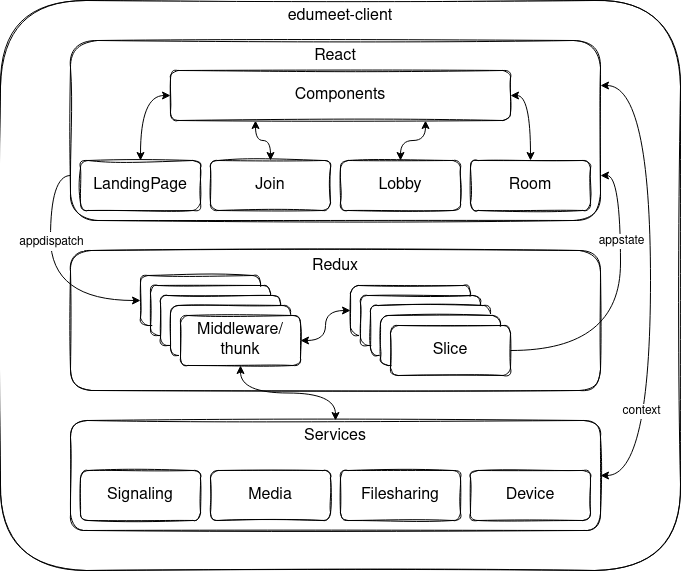

The diagram above was exported from draw.io. Its source (the exported page's mxGraphModel, read from the mxfile embedded in the PNG):
<mxGraphModel dx="1418" dy="725" grid="1" gridSize="10" guides="1" tooltips="1" connect="1" arrows="1" fold="1" page="1" pageScale="1" pageWidth="827" pageHeight="1169" math="0" shadow="0">
  <root>
    <mxCell id="0" />
    <mxCell id="1" parent="0" />
    <mxCell id="w1bGQucjfxfBOzHdks_i-1" value="edumeet-client" style="rounded=1;whiteSpace=wrap;html=1;sketch=1;verticalAlign=top;fontSize=16;fillColor=default;" parent="1" vertex="1">
      <mxGeometry x="100" y="200" width="680" height="570" as="geometry" />
    </mxCell>
    <mxCell id="w1bGQucjfxfBOzHdks_i-2" value="React" style="rounded=1;whiteSpace=wrap;html=1;sketch=1;fontSize=16;fillColor=default;verticalAlign=top;" parent="1" vertex="1">
      <mxGeometry x="170" y="240" width="530" height="180" as="geometry" />
    </mxCell>
    <mxCell id="w1bGQucjfxfBOzHdks_i-3" value="LandingPage" style="rounded=1;whiteSpace=wrap;html=1;sketch=1;fontSize=16;fillColor=default;" parent="1" vertex="1">
      <mxGeometry x="180" y="360" width="120" height="50" as="geometry" />
    </mxCell>
    <mxCell id="w1bGQucjfxfBOzHdks_i-4" value="Join" style="rounded=1;whiteSpace=wrap;html=1;sketch=1;fontSize=16;fillColor=default;" parent="1" vertex="1">
      <mxGeometry x="310" y="360" width="120" height="50" as="geometry" />
    </mxCell>
    <mxCell id="w1bGQucjfxfBOzHdks_i-5" value="Lobby" style="rounded=1;whiteSpace=wrap;html=1;sketch=1;fontSize=16;fillColor=default;" parent="1" vertex="1">
      <mxGeometry x="440" y="360" width="120" height="50" as="geometry" />
    </mxCell>
    <mxCell id="w1bGQucjfxfBOzHdks_i-6" value="Room" style="rounded=1;whiteSpace=wrap;html=1;sketch=1;fontSize=16;fillColor=default;" parent="1" vertex="1">
      <mxGeometry x="570" y="360" width="120" height="50" as="geometry" />
    </mxCell>
    <mxCell id="w1bGQucjfxfBOzHdks_i-8" style="edgeStyle=orthogonalEdgeStyle;orthogonalLoop=1;jettySize=auto;html=1;exitX=0;exitY=0.5;exitDx=0;exitDy=0;entryX=0.5;entryY=0;entryDx=0;entryDy=0;fontSize=16;curved=1;startArrow=classic;startFill=1;endArrow=classic;endFill=1;" parent="1" source="w1bGQucjfxfBOzHdks_i-7" target="w1bGQucjfxfBOzHdks_i-3" edge="1">
      <mxGeometry relative="1" as="geometry" />
    </mxCell>
    <mxCell id="w1bGQucjfxfBOzHdks_i-10" style="edgeStyle=orthogonalEdgeStyle;curved=1;orthogonalLoop=1;jettySize=auto;html=1;exitX=0.25;exitY=1;exitDx=0;exitDy=0;entryX=0.5;entryY=0;entryDx=0;entryDy=0;fontSize=16;startArrow=classic;startFill=1;endArrow=classic;endFill=1;" parent="1" source="w1bGQucjfxfBOzHdks_i-7" target="w1bGQucjfxfBOzHdks_i-4" edge="1">
      <mxGeometry relative="1" as="geometry" />
    </mxCell>
    <mxCell id="w1bGQucjfxfBOzHdks_i-11" style="edgeStyle=orthogonalEdgeStyle;curved=1;orthogonalLoop=1;jettySize=auto;html=1;exitX=0.75;exitY=1;exitDx=0;exitDy=0;entryX=0.5;entryY=0;entryDx=0;entryDy=0;fontSize=16;startArrow=classic;startFill=1;endArrow=classic;endFill=1;" parent="1" source="w1bGQucjfxfBOzHdks_i-7" target="w1bGQucjfxfBOzHdks_i-5" edge="1">
      <mxGeometry relative="1" as="geometry" />
    </mxCell>
    <mxCell id="w1bGQucjfxfBOzHdks_i-12" style="edgeStyle=orthogonalEdgeStyle;curved=1;orthogonalLoop=1;jettySize=auto;html=1;exitX=1;exitY=0.5;exitDx=0;exitDy=0;entryX=0.5;entryY=0;entryDx=0;entryDy=0;fontSize=16;startArrow=classic;startFill=1;endArrow=classic;endFill=1;" parent="1" source="w1bGQucjfxfBOzHdks_i-7" target="w1bGQucjfxfBOzHdks_i-6" edge="1">
      <mxGeometry relative="1" as="geometry" />
    </mxCell>
    <mxCell id="w1bGQucjfxfBOzHdks_i-7" value="Components" style="rounded=1;whiteSpace=wrap;html=1;sketch=1;fontSize=16;fillColor=default;" parent="1" vertex="1">
      <mxGeometry x="270" y="270" width="340" height="50" as="geometry" />
    </mxCell>
    <mxCell id="w1bGQucjfxfBOzHdks_i-13" value="Redux" style="rounded=1;whiteSpace=wrap;html=1;sketch=1;fontSize=16;fillColor=default;verticalAlign=top;" parent="1" vertex="1">
      <mxGeometry x="170" y="450" width="530" height="140" as="geometry" />
    </mxCell>
    <mxCell id="w1bGQucjfxfBOzHdks_i-15" value="LandingPage" style="rounded=1;whiteSpace=wrap;html=1;sketch=1;fontSize=16;fillColor=default;" parent="1" vertex="1">
      <mxGeometry x="240" y="475" width="120" height="50" as="geometry" />
    </mxCell>
    <mxCell id="w1bGQucjfxfBOzHdks_i-21" value="LandingPage" style="rounded=1;whiteSpace=wrap;html=1;sketch=1;fontSize=16;fillColor=default;" parent="1" vertex="1">
      <mxGeometry x="250" y="485" width="120" height="50" as="geometry" />
    </mxCell>
    <mxCell id="w1bGQucjfxfBOzHdks_i-19" value="LandingPage" style="rounded=1;whiteSpace=wrap;html=1;sketch=1;fontSize=16;fillColor=default;" parent="1" vertex="1">
      <mxGeometry x="260" y="495" width="120" height="50" as="geometry" />
    </mxCell>
    <mxCell id="w1bGQucjfxfBOzHdks_i-22" value="LandingPage" style="rounded=1;whiteSpace=wrap;html=1;sketch=1;fontSize=16;fillColor=default;" parent="1" vertex="1">
      <mxGeometry x="270" y="505" width="120" height="50" as="geometry" />
    </mxCell>
    <mxCell id="w1bGQucjfxfBOzHdks_i-30" style="edgeStyle=orthogonalEdgeStyle;curved=1;orthogonalLoop=1;jettySize=auto;html=1;exitX=1;exitY=0.5;exitDx=0;exitDy=0;entryX=0;entryY=0.5;entryDx=0;entryDy=0;fontSize=16;startArrow=classic;startFill=1;endArrow=classic;endFill=1;" parent="1" source="w1bGQucjfxfBOzHdks_i-23" target="w1bGQucjfxfBOzHdks_i-24" edge="1">
      <mxGeometry relative="1" as="geometry" />
    </mxCell>
    <mxCell id="w1bGQucjfxfBOzHdks_i-23" value="Middleware/&lt;br&gt;thunk" style="rounded=1;whiteSpace=wrap;html=1;sketch=1;fontSize=16;fillColor=default;" parent="1" vertex="1">
      <mxGeometry x="280" y="515" width="120" height="50" as="geometry" />
    </mxCell>
    <mxCell id="w1bGQucjfxfBOzHdks_i-24" value="LandingPage" style="rounded=1;whiteSpace=wrap;html=1;sketch=1;fontSize=16;fillColor=default;" parent="1" vertex="1">
      <mxGeometry x="450" y="485" width="120" height="50" as="geometry" />
    </mxCell>
    <mxCell id="w1bGQucjfxfBOzHdks_i-25" value="LandingPage" style="rounded=1;whiteSpace=wrap;html=1;sketch=1;fontSize=16;fillColor=default;" parent="1" vertex="1">
      <mxGeometry x="460" y="495" width="120" height="50" as="geometry" />
    </mxCell>
    <mxCell id="w1bGQucjfxfBOzHdks_i-26" value="LandingPage" style="rounded=1;whiteSpace=wrap;html=1;sketch=1;fontSize=16;fillColor=default;" parent="1" vertex="1">
      <mxGeometry x="470" y="505" width="120" height="50" as="geometry" />
    </mxCell>
    <mxCell id="w1bGQucjfxfBOzHdks_i-27" value="LandingPage" style="rounded=1;whiteSpace=wrap;html=1;sketch=1;fontSize=16;fillColor=default;" parent="1" vertex="1">
      <mxGeometry x="480" y="515" width="120" height="50" as="geometry" />
    </mxCell>
    <mxCell id="w1bGQucjfxfBOzHdks_i-33" style="edgeStyle=orthogonalEdgeStyle;curved=1;orthogonalLoop=1;jettySize=auto;html=1;exitX=1;exitY=0.5;exitDx=0;exitDy=0;entryX=1;entryY=0.75;entryDx=0;entryDy=0;fontSize=16;startArrow=none;startFill=0;endArrow=classic;endFill=1;" parent="1" source="w1bGQucjfxfBOzHdks_i-28" target="w1bGQucjfxfBOzHdks_i-2" edge="1">
      <mxGeometry relative="1" as="geometry">
        <Array as="points">
          <mxPoint x="720" y="550" />
          <mxPoint x="720" y="375" />
        </Array>
      </mxGeometry>
    </mxCell>
    <mxCell id="w1bGQucjfxfBOzHdks_i-42" value="appstate" style="edgeLabel;html=1;align=center;verticalAlign=middle;resizable=0;points=[];fontSize=12;" parent="w1bGQucjfxfBOzHdks_i-33" vertex="1" connectable="0">
      <mxGeometry x="0.1333" relative="1" as="geometry">
        <mxPoint y="-47" as="offset" />
      </mxGeometry>
    </mxCell>
    <mxCell id="w1bGQucjfxfBOzHdks_i-28" value="Slice" style="rounded=1;whiteSpace=wrap;html=1;sketch=1;fontSize=16;fillColor=default;" parent="1" vertex="1">
      <mxGeometry x="490" y="525" width="120" height="50" as="geometry" />
    </mxCell>
    <mxCell id="w1bGQucjfxfBOzHdks_i-31" style="edgeStyle=orthogonalEdgeStyle;curved=1;orthogonalLoop=1;jettySize=auto;html=1;exitX=0;exitY=0.75;exitDx=0;exitDy=0;entryX=0;entryY=0.5;entryDx=0;entryDy=0;fontSize=16;startArrow=none;startFill=0;endArrow=classic;endFill=1;" parent="1" source="w1bGQucjfxfBOzHdks_i-2" target="w1bGQucjfxfBOzHdks_i-15" edge="1">
      <mxGeometry relative="1" as="geometry" />
    </mxCell>
    <mxCell id="w1bGQucjfxfBOzHdks_i-41" value="&lt;font style=&quot;font-size: 12px&quot;&gt;appdispatch&lt;/font&gt;" style="edgeLabel;html=1;align=center;verticalAlign=middle;resizable=0;points=[];fontSize=16;" parent="w1bGQucjfxfBOzHdks_i-31" vertex="1" connectable="0">
      <mxGeometry x="-0.1923" relative="1" as="geometry">
        <mxPoint y="-10" as="offset" />
      </mxGeometry>
    </mxCell>
    <mxCell id="w1bGQucjfxfBOzHdks_i-39" style="edgeStyle=orthogonalEdgeStyle;curved=1;orthogonalLoop=1;jettySize=auto;html=1;exitX=0.5;exitY=0;exitDx=0;exitDy=0;entryX=0.5;entryY=1;entryDx=0;entryDy=0;fontSize=16;startArrow=classic;startFill=1;endArrow=classic;endFill=1;" parent="1" source="w1bGQucjfxfBOzHdks_i-34" target="w1bGQucjfxfBOzHdks_i-23" edge="1">
      <mxGeometry relative="1" as="geometry" />
    </mxCell>
    <mxCell id="w1bGQucjfxfBOzHdks_i-44" style="edgeStyle=orthogonalEdgeStyle;curved=1;orthogonalLoop=1;jettySize=auto;html=1;exitX=1;exitY=0.5;exitDx=0;exitDy=0;entryX=1;entryY=0.25;entryDx=0;entryDy=0;fontSize=12;startArrow=classic;startFill=1;endArrow=classic;endFill=1;" parent="1" source="w1bGQucjfxfBOzHdks_i-34" target="w1bGQucjfxfBOzHdks_i-2" edge="1">
      <mxGeometry relative="1" as="geometry">
        <Array as="points">
          <mxPoint x="750" y="675" />
          <mxPoint x="750" y="285" />
        </Array>
      </mxGeometry>
    </mxCell>
    <mxCell id="w1bGQucjfxfBOzHdks_i-45" value="context" style="edgeLabel;html=1;align=center;verticalAlign=middle;resizable=0;points=[];fontSize=12;" parent="w1bGQucjfxfBOzHdks_i-44" vertex="1" connectable="0">
      <mxGeometry x="0.5804" y="17" relative="1" as="geometry">
        <mxPoint x="7" y="272" as="offset" />
      </mxGeometry>
    </mxCell>
    <mxCell id="w1bGQucjfxfBOzHdks_i-34" value="Services" style="rounded=1;whiteSpace=wrap;html=1;sketch=1;fontSize=16;fillColor=default;verticalAlign=top;" parent="1" vertex="1">
      <mxGeometry x="170" y="620" width="530" height="110" as="geometry" />
    </mxCell>
    <mxCell id="w1bGQucjfxfBOzHdks_i-35" value="Signaling" style="rounded=1;whiteSpace=wrap;html=1;sketch=1;fontSize=16;fillColor=default;" parent="1" vertex="1">
      <mxGeometry x="180" y="670" width="120" height="50" as="geometry" />
    </mxCell>
    <mxCell id="w1bGQucjfxfBOzHdks_i-36" value="Device" style="rounded=1;whiteSpace=wrap;html=1;sketch=1;fontSize=16;fillColor=default;" parent="1" vertex="1">
      <mxGeometry x="570" y="670" width="120" height="50" as="geometry" />
    </mxCell>
    <mxCell id="w1bGQucjfxfBOzHdks_i-37" value="Filesharing" style="rounded=1;whiteSpace=wrap;html=1;sketch=1;fontSize=16;fillColor=default;" parent="1" vertex="1">
      <mxGeometry x="440" y="670" width="120" height="50" as="geometry" />
    </mxCell>
    <mxCell id="w1bGQucjfxfBOzHdks_i-38" value="Media" style="rounded=1;whiteSpace=wrap;html=1;sketch=1;fontSize=16;fillColor=default;" parent="1" vertex="1">
      <mxGeometry x="310" y="670" width="120" height="50" as="geometry" />
    </mxCell>
  </root>
</mxGraphModel>